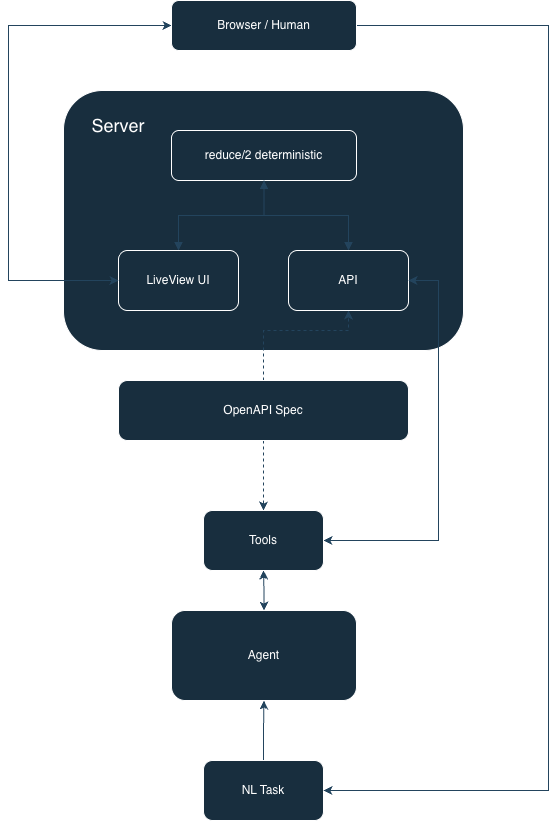

The diagram above was exported from draw.io. Its source (the exported page's mxGraphModel, read from the mxfile embedded in the PNG):
<mxGraphModel dx="2066" dy="1210" grid="1" gridSize="10" guides="1" tooltips="1" connect="1" arrows="1" fold="1" page="1" pageScale="1" pageWidth="850" pageHeight="1000" math="0" shadow="0">
  <root>
    <mxCell id="0" />
    <mxCell id="1" parent="0" />
    <mxCell id="PjFzq6UC3qiNdMDGJD_a-17" parent="1" style="rounded=1;whiteSpace=wrap;html=1;labelBackgroundColor=none;fillColor=#182E3E;strokeColor=#FFFFFF;fontColor=#FFFFFF;" value="" vertex="1">
      <mxGeometry height="260" width="400" x="225" y="180" as="geometry" />
    </mxCell>
    <mxCell id="PjFzq6UC3qiNdMDGJD_a-14" edge="1" parent="1" source="PjFzq6UC3qiNdMDGJD_a-1" style="edgeStyle=orthogonalEdgeStyle;rounded=0;orthogonalLoop=1;jettySize=auto;html=1;entryX=0.5;entryY=1;entryDx=0;entryDy=0;dashed=1;labelBackgroundColor=none;strokeColor=#23445D;fontColor=default;" target="PjFzq6UC3qiNdMDGJD_a-4">
      <mxGeometry relative="1" as="geometry">
        <Array as="points">
          <mxPoint x="425" y="420" />
          <mxPoint x="510" y="420" />
        </Array>
      </mxGeometry>
    </mxCell>
    <mxCell id="PjFzq6UC3qiNdMDGJD_a-15" edge="1" parent="1" source="PjFzq6UC3qiNdMDGJD_a-1" style="edgeStyle=orthogonalEdgeStyle;rounded=0;orthogonalLoop=1;jettySize=auto;html=1;dashed=1;labelBackgroundColor=none;strokeColor=#23445D;fontColor=default;" target="PjFzq6UC3qiNdMDGJD_a-11">
      <mxGeometry relative="1" as="geometry" />
    </mxCell>
    <mxCell id="PjFzq6UC3qiNdMDGJD_a-1" parent="1" style="rounded=1;whiteSpace=wrap;html=1;labelBackgroundColor=none;fillColor=#182E3E;strokeColor=#FFFFFF;fontColor=#FFFFFF;" value="OpenAPI Spec" vertex="1">
      <mxGeometry height="60" width="290" x="280" y="470" as="geometry" />
    </mxCell>
    <mxCell id="PjFzq6UC3qiNdMDGJD_a-2" parent="1" style="rounded=1;whiteSpace=wrap;html=1;labelBackgroundColor=none;fillColor=#182E3E;strokeColor=#FFFFFF;fontColor=#FFFFFF;" value="reduce/2 deterministic" vertex="1">
      <mxGeometry height="50" width="185" x="333" y="220" as="geometry" />
    </mxCell>
    <mxCell id="PjFzq6UC3qiNdMDGJD_a-6" edge="1" parent="1" source="PjFzq6UC3qiNdMDGJD_a-3" style="edgeStyle=orthogonalEdgeStyle;rounded=0;orthogonalLoop=1;jettySize=auto;html=1;endArrow=none;endFill=0;startArrow=block;startFill=1;labelBackgroundColor=none;strokeColor=#23445D;fontColor=default;" target="PjFzq6UC3qiNdMDGJD_a-2" value="">
      <mxGeometry relative="1" as="geometry" />
    </mxCell>
    <mxCell id="PjFzq6UC3qiNdMDGJD_a-3" parent="1" style="rounded=1;whiteSpace=wrap;html=1;labelBackgroundColor=none;fillColor=#182E3E;strokeColor=#FFFFFF;fontColor=#FFFFFF;" value="LiveView UI" vertex="1">
      <mxGeometry height="60" width="120" x="280" y="340" as="geometry" />
    </mxCell>
    <mxCell id="PjFzq6UC3qiNdMDGJD_a-7" edge="1" parent="1" source="PjFzq6UC3qiNdMDGJD_a-4" style="edgeStyle=orthogonalEdgeStyle;rounded=0;orthogonalLoop=1;jettySize=auto;html=1;endArrow=block;endFill=1;startArrow=block;startFill=1;labelBackgroundColor=none;strokeColor=#23445D;fontColor=default;" target="PjFzq6UC3qiNdMDGJD_a-2" value="">
      <mxGeometry relative="1" as="geometry" />
    </mxCell>
    <mxCell id="PjFzq6UC3qiNdMDGJD_a-4" parent="1" style="rounded=1;whiteSpace=wrap;html=1;labelBackgroundColor=none;fillColor=#182E3E;strokeColor=#FFFFFF;fontColor=#FFFFFF;" value="API" vertex="1">
      <mxGeometry height="60" width="120" x="450" y="340" as="geometry" />
    </mxCell>
    <mxCell id="PjFzq6UC3qiNdMDGJD_a-12" edge="1" parent="1" source="PjFzq6UC3qiNdMDGJD_a-8" style="edgeStyle=orthogonalEdgeStyle;rounded=0;orthogonalLoop=1;jettySize=auto;html=1;startArrow=classic;startFill=1;labelBackgroundColor=none;strokeColor=#23445D;fontColor=default;" target="PjFzq6UC3qiNdMDGJD_a-11" value="">
      <mxGeometry relative="1" as="geometry" />
    </mxCell>
    <mxCell id="PjFzq6UC3qiNdMDGJD_a-8" parent="1" style="rounded=1;whiteSpace=wrap;html=1;labelBackgroundColor=none;fillColor=#182E3E;strokeColor=#FFFFFF;fontColor=#FFFFFF;" value="Agent" vertex="1">
      <mxGeometry height="90" width="185" x="333" y="700" as="geometry" />
    </mxCell>
    <mxCell id="PjFzq6UC3qiNdMDGJD_a-10" edge="1" parent="1" source="PjFzq6UC3qiNdMDGJD_a-9" style="edgeStyle=orthogonalEdgeStyle;rounded=0;orthogonalLoop=1;jettySize=auto;html=1;labelBackgroundColor=none;strokeColor=#23445D;fontColor=default;" target="PjFzq6UC3qiNdMDGJD_a-8" value="">
      <mxGeometry relative="1" as="geometry" />
    </mxCell>
    <mxCell id="PjFzq6UC3qiNdMDGJD_a-9" parent="1" style="rounded=1;whiteSpace=wrap;html=1;labelBackgroundColor=none;fillColor=#182E3E;strokeColor=#FFFFFF;fontColor=#FFFFFF;" value="NL Task" vertex="1">
      <mxGeometry height="60" width="120" x="365" y="850" as="geometry" />
    </mxCell>
    <mxCell id="PjFzq6UC3qiNdMDGJD_a-19" edge="1" parent="1" source="PjFzq6UC3qiNdMDGJD_a-11" style="edgeStyle=orthogonalEdgeStyle;rounded=0;orthogonalLoop=1;jettySize=auto;html=1;entryX=1;entryY=0.5;entryDx=0;entryDy=0;startArrow=classic;startFill=1;labelBackgroundColor=none;strokeColor=#23445D;fontColor=default;" target="PjFzq6UC3qiNdMDGJD_a-4">
      <mxGeometry relative="1" as="geometry">
        <Array as="points">
          <mxPoint x="600" y="630" />
          <mxPoint x="600" y="370" />
        </Array>
      </mxGeometry>
    </mxCell>
    <mxCell id="PjFzq6UC3qiNdMDGJD_a-11" parent="1" style="rounded=1;whiteSpace=wrap;html=1;labelBackgroundColor=none;fillColor=#182E3E;strokeColor=#FFFFFF;fontColor=#FFFFFF;" value="Tools" vertex="1">
      <mxGeometry height="60" width="120" x="365" y="600" as="geometry" />
    </mxCell>
    <mxCell id="PjFzq6UC3qiNdMDGJD_a-21" edge="1" parent="1" source="PjFzq6UC3qiNdMDGJD_a-20" style="edgeStyle=orthogonalEdgeStyle;rounded=0;orthogonalLoop=1;jettySize=auto;html=1;entryX=0;entryY=0.5;entryDx=0;entryDy=0;startArrow=classic;startFill=1;labelBackgroundColor=none;strokeColor=#23445D;fontColor=default;" target="PjFzq6UC3qiNdMDGJD_a-3">
      <mxGeometry relative="1" as="geometry">
        <Array as="points">
          <mxPoint x="170" y="115" />
          <mxPoint x="170" y="370" />
        </Array>
      </mxGeometry>
    </mxCell>
    <mxCell id="PjFzq6UC3qiNdMDGJD_a-24" edge="1" parent="1" source="PjFzq6UC3qiNdMDGJD_a-20" style="edgeStyle=orthogonalEdgeStyle;rounded=0;orthogonalLoop=1;jettySize=auto;html=1;entryX=1;entryY=0.5;entryDx=0;entryDy=0;labelBackgroundColor=none;strokeColor=#23445D;fontColor=default;" target="PjFzq6UC3qiNdMDGJD_a-9">
      <mxGeometry relative="1" as="geometry">
        <Array as="points">
          <mxPoint x="710" y="115" />
          <mxPoint x="710" y="880" />
        </Array>
      </mxGeometry>
    </mxCell>
    <mxCell id="PjFzq6UC3qiNdMDGJD_a-20" parent="1" style="rounded=1;whiteSpace=wrap;html=1;labelBackgroundColor=none;fillColor=#182E3E;strokeColor=#FFFFFF;fontColor=#FFFFFF;" value="Browser / Human" vertex="1">
      <mxGeometry height="50" width="185" x="333" y="90" as="geometry" />
    </mxCell>
    <mxCell id="PjFzq6UC3qiNdMDGJD_a-22" parent="1" style="text;html=1;whiteSpace=wrap;strokeColor=none;fillColor=none;align=center;verticalAlign=middle;rounded=0;labelBackgroundColor=none;fontColor=#FFFFFF;" value="&lt;font style=&quot;font-size: 18px;&quot;&gt;Server&lt;/font&gt;" vertex="1">
      <mxGeometry height="30" width="60" x="250" y="200" as="geometry" />
    </mxCell>
  </root>
</mxGraphModel>